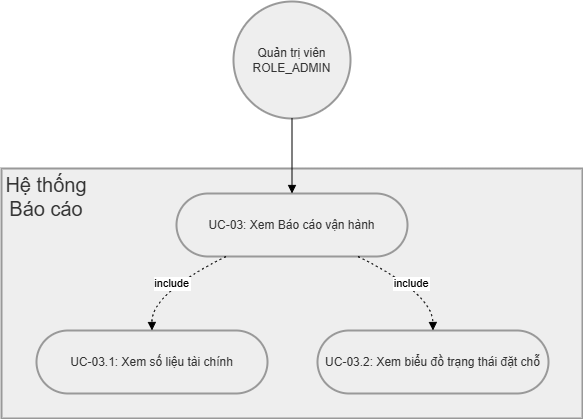

The diagram above was exported from draw.io. Its source (the exported page's mxGraphModel, read from the mxfile embedded in the PNG):
<mxGraphModel dx="1290" dy="860" grid="1" gridSize="10" guides="1" tooltips="1" connect="1" arrows="1" fold="1" page="1" pageScale="1" pageWidth="850" pageHeight="1100" math="0" shadow="0">
  <root>
    <mxCell id="0" />
    <mxCell id="1" parent="0" />
    <mxCell id="f2GzAYZ4LwHzxtJhHRvB-126" parent="1" style="whiteSpace=wrap;strokeWidth=2;fillColor=light-dark(#eeeeee,#1f2020);strokeColor=light-dark(#999999,#cccccc);fontColor=light-dark(#333333,#cccccc);" value="" vertex="1">
      <mxGeometry height="250" width="581" x="20" y="187" as="geometry" />
    </mxCell>
    <mxCell id="f2GzAYZ4LwHzxtJhHRvB-127" parent="1" style="ellipse;aspect=fixed;strokeWidth=2;whiteSpace=wrap;fillColor=light-dark(#eeeeee,#1f2020);strokeColor=light-dark(#999999,#cccccc);fontColor=light-dark(#333333,#cccccc);" value="Quản trị viên&#10;ROLE_ADMIN" vertex="1">
      <mxGeometry height="117" width="117" x="252" y="20" as="geometry" />
    </mxCell>
    <mxCell id="f2GzAYZ4LwHzxtJhHRvB-128" parent="1" style="rounded=1;whiteSpace=wrap;arcSize=50;strokeWidth=2;fillColor=light-dark(#eeeeee,#1f2020);strokeColor=light-dark(#999999,#cccccc);fontColor=light-dark(#333333,#cccccc);" value="UC-03: Xem Báo cáo vận hành" vertex="1">
      <mxGeometry height="63" width="231" x="195" y="212" as="geometry" />
    </mxCell>
    <mxCell id="f2GzAYZ4LwHzxtJhHRvB-129" parent="1" style="rounded=1;whiteSpace=wrap;arcSize=50;strokeWidth=2;fillColor=light-dark(#eeeeee,#1f2020);strokeColor=light-dark(#999999,#cccccc);fontColor=light-dark(#333333,#cccccc);" value="UC-03.1: Xem số liệu tài chính" vertex="1">
      <mxGeometry height="63" width="231" x="55" y="349" as="geometry" />
    </mxCell>
    <mxCell id="f2GzAYZ4LwHzxtJhHRvB-130" parent="1" style="rounded=1;whiteSpace=wrap;arcSize=50;strokeWidth=2;fillColor=light-dark(#eeeeee,#1f2020);strokeColor=light-dark(#999999,#cccccc);fontColor=light-dark(#333333,#cccccc);" value="UC-03.2: Xem biểu đồ trạng thái đặt chỗ" vertex="1">
      <mxGeometry height="63" width="231" x="336" y="349" as="geometry" />
    </mxCell>
    <mxCell id="f2GzAYZ4LwHzxtJhHRvB-131" edge="1" parent="1" source="f2GzAYZ4LwHzxtJhHRvB-128" style="curved=1;dashed=1;dashPattern=2 3;startArrow=none;endArrow=block;exitX=0.22;exitY=0.99;entryX=0.5;entryY=-0.01;rounded=0;" target="f2GzAYZ4LwHzxtJhHRvB-129" value="include">
      <mxGeometry relative="1" as="geometry">
        <Array as="points">
          <mxPoint x="170" y="312" />
        </Array>
      </mxGeometry>
    </mxCell>
    <mxCell id="f2GzAYZ4LwHzxtJhHRvB-132" edge="1" parent="1" source="f2GzAYZ4LwHzxtJhHRvB-128" style="curved=1;dashed=1;dashPattern=2 3;startArrow=none;endArrow=block;exitX=0.78;exitY=0.99;entryX=0.5;entryY=-0.01;rounded=0;" target="f2GzAYZ4LwHzxtJhHRvB-130" value="include">
      <mxGeometry relative="1" as="geometry">
        <Array as="points">
          <mxPoint x="451" y="312" />
        </Array>
      </mxGeometry>
    </mxCell>
    <mxCell id="f2GzAYZ4LwHzxtJhHRvB-133" edge="1" parent="1" source="f2GzAYZ4LwHzxtJhHRvB-127" style="curved=1;startArrow=none;endArrow=block;exitX=0.5;exitY=1;entryX=0.5;entryY=-0.01;rounded=0;" target="f2GzAYZ4LwHzxtJhHRvB-128" value="">
      <mxGeometry relative="1" as="geometry">
        <Array as="points" />
      </mxGeometry>
    </mxCell>
    <mxCell id="f2GzAYZ4LwHzxtJhHRvB-134" parent="1" style="text;html=1;whiteSpace=wrap;strokeColor=none;fillColor=none;align=center;verticalAlign=middle;rounded=0;" value="&lt;span style=&quot;color: rgb(51, 51, 51);&quot;&gt;&lt;font style=&quot;font-size: 20px;&quot;&gt;Hệ thống Báo cáo&lt;/font&gt;&lt;/span&gt;" vertex="1">
      <mxGeometry height="30" width="90" x="20" y="200" as="geometry" />
    </mxCell>
  </root>
</mxGraphModel>